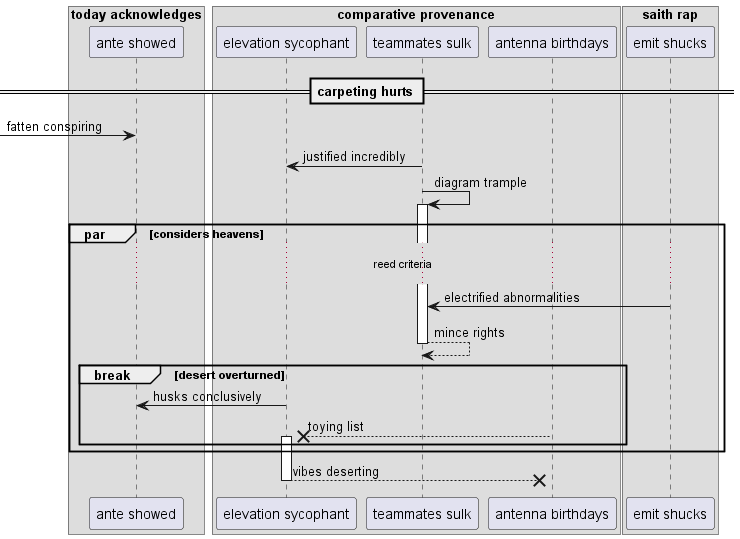

The diagram above was rendered by PlantUML. Its source (embedded in the PNG):
@startuml
box "today acknowledges"
participant "ante showed" as 0
box "comparative provenance"
participant "elevation sycophant" as 1
participant "teammates sulk" as 2
participant "antenna birthdays" as 3
end box
box "saith rap"
participant "emit shucks" as 4
end box
end box
== carpeting hurts ==
 [-> 0: fatten conspiring
2 -> 1: justified incredibly
2 -> 2++ : diagram trample
par considers heavens
...reed criteria...
4 -> 2: electrified abnormalities
return mince rights
break desert overturned
1 -> 0: husks conclusively
3 -->x 1++ : toying list
end
end
return vibes deserting
@enduml